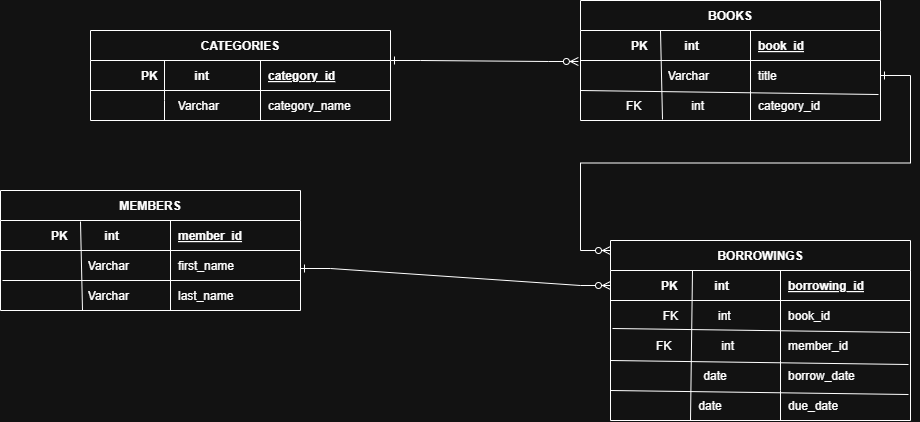

The diagram above was exported from draw.io. Its source (the exported page's mxGraphModel, read from the mxfile embedded in the PNG):
<mxGraphModel dx="1324" dy="511" grid="1" gridSize="10" guides="1" tooltips="1" connect="1" arrows="1" fold="1" page="1" pageScale="1" pageWidth="850" pageHeight="1100" math="0" shadow="0" extFonts="Permanent Marker^https://fonts.googleapis.com/css?family=Permanent+Marker">
  <root>
    <mxCell id="0" />
    <mxCell id="1" parent="0" />
    <mxCell id="RXbiPE6ocHVG1kO1AIxg-63" value="" style="edgeStyle=entityRelationEdgeStyle;endArrow=ERzeroToMany;startArrow=ERone;endFill=1;startFill=0;rounded=0;entryX=-0.007;entryY=0.033;entryDx=0;entryDy=0;entryPerimeter=0;" edge="1" parent="1" target="RXbiPE6ocHVG1kO1AIxg-131">
      <mxGeometry width="100" height="100" relative="1" as="geometry">
        <mxPoint x="650" y="450" as="sourcePoint" />
        <mxPoint x="820" y="450" as="targetPoint" />
      </mxGeometry>
    </mxCell>
    <mxCell id="RXbiPE6ocHVG1kO1AIxg-99" value="" style="edgeStyle=entityRelationEdgeStyle;endArrow=ERzeroToMany;startArrow=ERone;endFill=1;startFill=0;rounded=0;entryX=0;entryY=0.5;entryDx=0;entryDy=0;exitX=1;exitY=0.5;exitDx=0;exitDy=0;" edge="1" parent="1" target="RXbiPE6ocHVG1kO1AIxg-148">
      <mxGeometry width="100" height="100" relative="1" as="geometry">
        <mxPoint x="560" y="658" as="sourcePoint" />
        <mxPoint x="855" y="570" as="targetPoint" />
      </mxGeometry>
    </mxCell>
    <mxCell id="RXbiPE6ocHVG1kO1AIxg-85" value="CATEGORIES" style="shape=table;startSize=30;container=1;collapsible=1;childLayout=tableLayout;fixedRows=1;rowLines=0;fontStyle=1;align=center;resizeLast=1;" vertex="1" parent="1">
      <mxGeometry x="350" y="420" width="300" height="90" as="geometry" />
    </mxCell>
    <mxCell id="RXbiPE6ocHVG1kO1AIxg-86" value="" style="shape=partialRectangle;collapsible=0;dropTarget=0;pointerEvents=0;fillColor=none;points=[[0,0.5],[1,0.5]];portConstraint=eastwest;top=0;left=0;right=0;bottom=1;" vertex="1" parent="RXbiPE6ocHVG1kO1AIxg-85">
      <mxGeometry y="30" width="300" height="30" as="geometry" />
    </mxCell>
    <mxCell id="RXbiPE6ocHVG1kO1AIxg-87" value="PK           int" style="shape=partialRectangle;overflow=hidden;connectable=0;fillColor=none;top=0;left=0;bottom=0;right=0;fontStyle=1;" vertex="1" parent="RXbiPE6ocHVG1kO1AIxg-86">
      <mxGeometry width="170" height="30" as="geometry">
        <mxRectangle width="170" height="30" as="alternateBounds" />
      </mxGeometry>
    </mxCell>
    <mxCell id="RXbiPE6ocHVG1kO1AIxg-88" value="category_id" style="shape=partialRectangle;overflow=hidden;connectable=0;fillColor=none;top=0;left=0;bottom=0;right=0;align=left;spacingLeft=6;fontStyle=5;" vertex="1" parent="RXbiPE6ocHVG1kO1AIxg-86">
      <mxGeometry x="170" width="130" height="30" as="geometry">
        <mxRectangle width="130" height="30" as="alternateBounds" />
      </mxGeometry>
    </mxCell>
    <mxCell id="RXbiPE6ocHVG1kO1AIxg-89" value="" style="shape=partialRectangle;collapsible=0;dropTarget=0;pointerEvents=0;fillColor=none;points=[[0,0.5],[1,0.5]];portConstraint=eastwest;top=0;left=0;right=0;bottom=0;" vertex="1" parent="RXbiPE6ocHVG1kO1AIxg-85">
      <mxGeometry y="60" width="300" height="30" as="geometry" />
    </mxCell>
    <mxCell id="RXbiPE6ocHVG1kO1AIxg-90" value="                                            Varchar                              " style="shape=partialRectangle;overflow=hidden;connectable=0;fillColor=none;top=0;left=0;bottom=0;right=0;" vertex="1" parent="RXbiPE6ocHVG1kO1AIxg-89">
      <mxGeometry width="170" height="30" as="geometry">
        <mxRectangle width="170" height="30" as="alternateBounds" />
      </mxGeometry>
    </mxCell>
    <mxCell id="RXbiPE6ocHVG1kO1AIxg-91" value="category_name" style="shape=partialRectangle;overflow=hidden;connectable=0;fillColor=none;top=0;left=0;bottom=0;right=0;align=left;spacingLeft=6;" vertex="1" parent="RXbiPE6ocHVG1kO1AIxg-89">
      <mxGeometry x="170" width="130" height="30" as="geometry">
        <mxRectangle width="130" height="30" as="alternateBounds" />
      </mxGeometry>
    </mxCell>
    <mxCell id="RXbiPE6ocHVG1kO1AIxg-104" value="" style="endArrow=none;html=1;rounded=0;" edge="1" parent="1">
      <mxGeometry width="50" height="50" relative="1" as="geometry">
        <mxPoint x="424" y="510" as="sourcePoint" />
        <mxPoint x="424" y="450" as="targetPoint" />
        <Array as="points">
          <mxPoint x="424" y="490" />
        </Array>
      </mxGeometry>
    </mxCell>
    <mxCell id="RXbiPE6ocHVG1kO1AIxg-127" value="BOOKS" style="shape=table;startSize=30;container=1;collapsible=1;childLayout=tableLayout;fixedRows=1;rowLines=0;fontStyle=1;align=center;resizeLast=1;" vertex="1" parent="1">
      <mxGeometry x="840" y="390" width="300" height="120" as="geometry" />
    </mxCell>
    <mxCell id="RXbiPE6ocHVG1kO1AIxg-128" value="" style="shape=partialRectangle;collapsible=0;dropTarget=0;pointerEvents=0;fillColor=none;points=[[0,0.5],[1,0.5]];portConstraint=eastwest;top=0;left=0;right=0;bottom=1;" vertex="1" parent="RXbiPE6ocHVG1kO1AIxg-127">
      <mxGeometry y="30" width="300" height="30" as="geometry" />
    </mxCell>
    <mxCell id="RXbiPE6ocHVG1kO1AIxg-129" value="PK           int" style="shape=partialRectangle;overflow=hidden;connectable=0;fillColor=none;top=0;left=0;bottom=0;right=0;fontStyle=1;" vertex="1" parent="RXbiPE6ocHVG1kO1AIxg-128">
      <mxGeometry width="170" height="30" as="geometry">
        <mxRectangle width="170" height="30" as="alternateBounds" />
      </mxGeometry>
    </mxCell>
    <mxCell id="RXbiPE6ocHVG1kO1AIxg-130" value="book_id" style="shape=partialRectangle;overflow=hidden;connectable=0;fillColor=none;top=0;left=0;bottom=0;right=0;align=left;spacingLeft=6;fontStyle=5;" vertex="1" parent="RXbiPE6ocHVG1kO1AIxg-128">
      <mxGeometry x="170" width="130" height="30" as="geometry">
        <mxRectangle width="130" height="30" as="alternateBounds" />
      </mxGeometry>
    </mxCell>
    <mxCell id="RXbiPE6ocHVG1kO1AIxg-131" value="" style="shape=partialRectangle;collapsible=0;dropTarget=0;pointerEvents=0;fillColor=none;points=[[0,0.5],[1,0.5]];portConstraint=eastwest;top=0;left=0;right=0;bottom=0;" vertex="1" parent="RXbiPE6ocHVG1kO1AIxg-127">
      <mxGeometry y="60" width="300" height="30" as="geometry" />
    </mxCell>
    <mxCell id="RXbiPE6ocHVG1kO1AIxg-132" value="                                            Varchar                              " style="shape=partialRectangle;overflow=hidden;connectable=0;fillColor=none;top=0;left=0;bottom=0;right=0;" vertex="1" parent="RXbiPE6ocHVG1kO1AIxg-131">
      <mxGeometry width="170" height="30" as="geometry">
        <mxRectangle width="170" height="30" as="alternateBounds" />
      </mxGeometry>
    </mxCell>
    <mxCell id="RXbiPE6ocHVG1kO1AIxg-133" value="title " style="shape=partialRectangle;overflow=hidden;connectable=0;fillColor=none;top=0;left=0;bottom=0;right=0;align=left;spacingLeft=6;" vertex="1" parent="RXbiPE6ocHVG1kO1AIxg-131">
      <mxGeometry x="170" width="130" height="30" as="geometry">
        <mxRectangle width="130" height="30" as="alternateBounds" />
      </mxGeometry>
    </mxCell>
    <mxCell id="RXbiPE6ocHVG1kO1AIxg-134" value="" style="shape=partialRectangle;collapsible=0;dropTarget=0;pointerEvents=0;fillColor=none;points=[[0,0.5],[1,0.5]];portConstraint=eastwest;top=0;left=0;right=0;bottom=0;" vertex="1" parent="RXbiPE6ocHVG1kO1AIxg-127">
      <mxGeometry y="90" width="300" height="30" as="geometry" />
    </mxCell>
    <mxCell id="RXbiPE6ocHVG1kO1AIxg-135" value="FK               int" style="shape=partialRectangle;overflow=hidden;connectable=0;fillColor=none;top=0;left=0;bottom=0;right=0;" vertex="1" parent="RXbiPE6ocHVG1kO1AIxg-134">
      <mxGeometry width="170" height="30" as="geometry">
        <mxRectangle width="170" height="30" as="alternateBounds" />
      </mxGeometry>
    </mxCell>
    <mxCell id="RXbiPE6ocHVG1kO1AIxg-136" value="category_id" style="shape=partialRectangle;overflow=hidden;connectable=0;fillColor=none;top=0;left=0;bottom=0;right=0;align=left;spacingLeft=6;" vertex="1" parent="RXbiPE6ocHVG1kO1AIxg-134">
      <mxGeometry x="170" width="130" height="30" as="geometry">
        <mxRectangle width="130" height="30" as="alternateBounds" />
      </mxGeometry>
    </mxCell>
    <mxCell id="RXbiPE6ocHVG1kO1AIxg-138" value="" style="endArrow=none;html=1;rounded=0;entryX=0.993;entryY=0.133;entryDx=0;entryDy=0;entryPerimeter=0;" edge="1" parent="1">
      <mxGeometry width="50" height="50" relative="1" as="geometry">
        <mxPoint x="840" y="480" as="sourcePoint" />
        <mxPoint x="1138" y="484" as="targetPoint" />
      </mxGeometry>
    </mxCell>
    <mxCell id="RXbiPE6ocHVG1kO1AIxg-139" value="" style="endArrow=none;html=1;rounded=0;exitX=0.24;exitY=0.967;exitDx=0;exitDy=0;exitPerimeter=0;" edge="1" parent="1">
      <mxGeometry width="50" height="50" relative="1" as="geometry">
        <mxPoint x="922" y="509" as="sourcePoint" />
        <mxPoint x="920" y="420" as="targetPoint" />
      </mxGeometry>
    </mxCell>
    <mxCell id="RXbiPE6ocHVG1kO1AIxg-146" value="" style="endArrow=none;html=1;rounded=0;entryX=0.993;entryY=0.133;entryDx=0;entryDy=0;entryPerimeter=0;" edge="1" parent="1">
      <mxGeometry width="50" height="50" relative="1" as="geometry">
        <mxPoint x="872" y="718" as="sourcePoint" />
        <mxPoint x="1170" y="722" as="targetPoint" />
      </mxGeometry>
    </mxCell>
    <mxCell id="RXbiPE6ocHVG1kO1AIxg-147" value="BORROWINGS" style="shape=table;startSize=30;container=1;collapsible=1;childLayout=tableLayout;fixedRows=1;rowLines=0;fontStyle=1;align=center;resizeLast=1;" vertex="1" parent="1">
      <mxGeometry x="870" y="630" width="300" height="180" as="geometry" />
    </mxCell>
    <mxCell id="RXbiPE6ocHVG1kO1AIxg-148" value="" style="shape=partialRectangle;collapsible=0;dropTarget=0;pointerEvents=0;fillColor=none;points=[[0,0.5],[1,0.5]];portConstraint=eastwest;top=0;left=0;right=0;bottom=1;" vertex="1" parent="RXbiPE6ocHVG1kO1AIxg-147">
      <mxGeometry y="30" width="300" height="30" as="geometry" />
    </mxCell>
    <mxCell id="RXbiPE6ocHVG1kO1AIxg-149" value="PK           int" style="shape=partialRectangle;overflow=hidden;connectable=0;fillColor=none;top=0;left=0;bottom=0;right=0;fontStyle=1;" vertex="1" parent="RXbiPE6ocHVG1kO1AIxg-148">
      <mxGeometry width="170" height="30" as="geometry">
        <mxRectangle width="170" height="30" as="alternateBounds" />
      </mxGeometry>
    </mxCell>
    <mxCell id="RXbiPE6ocHVG1kO1AIxg-150" value="borrowing_id" style="shape=partialRectangle;overflow=hidden;connectable=0;fillColor=none;top=0;left=0;bottom=0;right=0;align=left;spacingLeft=6;fontStyle=5;" vertex="1" parent="RXbiPE6ocHVG1kO1AIxg-148">
      <mxGeometry x="170" width="130" height="30" as="geometry">
        <mxRectangle width="130" height="30" as="alternateBounds" />
      </mxGeometry>
    </mxCell>
    <mxCell id="RXbiPE6ocHVG1kO1AIxg-151" value="" style="shape=partialRectangle;collapsible=0;dropTarget=0;pointerEvents=0;fillColor=none;points=[[0,0.5],[1,0.5]];portConstraint=eastwest;top=0;left=0;right=0;bottom=0;" vertex="1" parent="RXbiPE6ocHVG1kO1AIxg-147">
      <mxGeometry y="60" width="300" height="30" as="geometry" />
    </mxCell>
    <mxCell id="RXbiPE6ocHVG1kO1AIxg-152" value=" FK            int" style="shape=partialRectangle;overflow=hidden;connectable=0;fillColor=none;top=0;left=0;bottom=0;right=0;" vertex="1" parent="RXbiPE6ocHVG1kO1AIxg-151">
      <mxGeometry width="170" height="30" as="geometry">
        <mxRectangle width="170" height="30" as="alternateBounds" />
      </mxGeometry>
    </mxCell>
    <mxCell id="RXbiPE6ocHVG1kO1AIxg-153" value="book_id" style="shape=partialRectangle;overflow=hidden;connectable=0;fillColor=none;top=0;left=0;bottom=0;right=0;align=left;spacingLeft=6;" vertex="1" parent="RXbiPE6ocHVG1kO1AIxg-151">
      <mxGeometry x="170" width="130" height="30" as="geometry">
        <mxRectangle width="130" height="30" as="alternateBounds" />
      </mxGeometry>
    </mxCell>
    <mxCell id="RXbiPE6ocHVG1kO1AIxg-154" value="" style="shape=partialRectangle;collapsible=0;dropTarget=0;pointerEvents=0;fillColor=none;points=[[0,0.5],[1,0.5]];portConstraint=eastwest;top=0;left=0;right=0;bottom=0;" vertex="1" parent="RXbiPE6ocHVG1kO1AIxg-147">
      <mxGeometry y="90" width="300" height="30" as="geometry" />
    </mxCell>
    <mxCell id="RXbiPE6ocHVG1kO1AIxg-155" value="FK               int" style="shape=partialRectangle;overflow=hidden;connectable=0;fillColor=none;top=0;left=0;bottom=0;right=0;" vertex="1" parent="RXbiPE6ocHVG1kO1AIxg-154">
      <mxGeometry width="170" height="30" as="geometry">
        <mxRectangle width="170" height="30" as="alternateBounds" />
      </mxGeometry>
    </mxCell>
    <mxCell id="RXbiPE6ocHVG1kO1AIxg-156" value="member_id" style="shape=partialRectangle;overflow=hidden;connectable=0;fillColor=none;top=0;left=0;bottom=0;right=0;align=left;spacingLeft=6;" vertex="1" parent="RXbiPE6ocHVG1kO1AIxg-154">
      <mxGeometry x="170" width="130" height="30" as="geometry">
        <mxRectangle width="130" height="30" as="alternateBounds" />
      </mxGeometry>
    </mxCell>
    <mxCell id="RXbiPE6ocHVG1kO1AIxg-157" value="" style="shape=partialRectangle;collapsible=0;dropTarget=0;pointerEvents=0;fillColor=none;points=[[0,0.5],[1,0.5]];portConstraint=eastwest;top=0;left=0;right=0;bottom=0;" vertex="1" parent="RXbiPE6ocHVG1kO1AIxg-147">
      <mxGeometry y="120" width="300" height="30" as="geometry" />
    </mxCell>
    <mxCell id="RXbiPE6ocHVG1kO1AIxg-158" value="            date" style="shape=partialRectangle;overflow=hidden;connectable=0;fillColor=none;top=0;left=0;bottom=0;right=0;" vertex="1" parent="RXbiPE6ocHVG1kO1AIxg-157">
      <mxGeometry width="170" height="30" as="geometry">
        <mxRectangle width="170" height="30" as="alternateBounds" />
      </mxGeometry>
    </mxCell>
    <mxCell id="RXbiPE6ocHVG1kO1AIxg-159" value="borrow_date" style="shape=partialRectangle;overflow=hidden;connectable=0;fillColor=none;top=0;left=0;bottom=0;right=0;align=left;spacingLeft=6;" vertex="1" parent="RXbiPE6ocHVG1kO1AIxg-157">
      <mxGeometry x="170" width="130" height="30" as="geometry">
        <mxRectangle width="130" height="30" as="alternateBounds" />
      </mxGeometry>
    </mxCell>
    <mxCell id="RXbiPE6ocHVG1kO1AIxg-160" value="" style="shape=partialRectangle;collapsible=0;dropTarget=0;pointerEvents=0;fillColor=none;points=[[0,0.5],[1,0.5]];portConstraint=eastwest;top=0;left=0;right=0;bottom=0;" vertex="1" parent="RXbiPE6ocHVG1kO1AIxg-147">
      <mxGeometry y="150" width="300" height="30" as="geometry" />
    </mxCell>
    <mxCell id="RXbiPE6ocHVG1kO1AIxg-161" value="         date" style="shape=partialRectangle;overflow=hidden;connectable=0;fillColor=none;top=0;left=0;bottom=0;right=0;" vertex="1" parent="RXbiPE6ocHVG1kO1AIxg-160">
      <mxGeometry width="170" height="30" as="geometry">
        <mxRectangle width="170" height="30" as="alternateBounds" />
      </mxGeometry>
    </mxCell>
    <mxCell id="RXbiPE6ocHVG1kO1AIxg-162" value="due_date" style="shape=partialRectangle;overflow=hidden;connectable=0;fillColor=none;top=0;left=0;bottom=0;right=0;align=left;spacingLeft=6;" vertex="1" parent="RXbiPE6ocHVG1kO1AIxg-160">
      <mxGeometry x="170" width="130" height="30" as="geometry">
        <mxRectangle width="130" height="30" as="alternateBounds" />
      </mxGeometry>
    </mxCell>
    <mxCell id="RXbiPE6ocHVG1kO1AIxg-163" value="" style="endArrow=none;html=1;rounded=0;entryX=0.993;entryY=0.133;entryDx=0;entryDy=0;entryPerimeter=0;" edge="1" parent="1">
      <mxGeometry width="50" height="50" relative="1" as="geometry">
        <mxPoint x="870" y="750" as="sourcePoint" />
        <mxPoint x="1168" y="754" as="targetPoint" />
      </mxGeometry>
    </mxCell>
    <mxCell id="RXbiPE6ocHVG1kO1AIxg-164" value="" style="endArrow=none;html=1;rounded=0;entryX=0.993;entryY=0.133;entryDx=0;entryDy=0;entryPerimeter=0;" edge="1" parent="1">
      <mxGeometry width="50" height="50" relative="1" as="geometry">
        <mxPoint x="870" y="780" as="sourcePoint" />
        <mxPoint x="1168" y="784" as="targetPoint" />
      </mxGeometry>
    </mxCell>
    <mxCell id="RXbiPE6ocHVG1kO1AIxg-166" value="" style="endArrow=none;html=1;rounded=0;exitX=0.227;exitY=1;exitDx=0;exitDy=0;exitPerimeter=0;" edge="1" parent="1">
      <mxGeometry width="50" height="50" relative="1" as="geometry">
        <mxPoint x="950" y="810" as="sourcePoint" />
        <mxPoint x="952" y="660" as="targetPoint" />
      </mxGeometry>
    </mxCell>
    <mxCell id="RXbiPE6ocHVG1kO1AIxg-167" value="MEMBERS" style="shape=table;startSize=30;container=1;collapsible=1;childLayout=tableLayout;fixedRows=1;rowLines=0;fontStyle=1;align=center;resizeLast=1;" vertex="1" parent="1">
      <mxGeometry x="260" y="580" width="300" height="120" as="geometry" />
    </mxCell>
    <mxCell id="RXbiPE6ocHVG1kO1AIxg-168" value="" style="shape=partialRectangle;collapsible=0;dropTarget=0;pointerEvents=0;fillColor=none;points=[[0,0.5],[1,0.5]];portConstraint=eastwest;top=0;left=0;right=0;bottom=1;" vertex="1" parent="RXbiPE6ocHVG1kO1AIxg-167">
      <mxGeometry y="30" width="300" height="30" as="geometry" />
    </mxCell>
    <mxCell id="RXbiPE6ocHVG1kO1AIxg-169" value="PK           int" style="shape=partialRectangle;overflow=hidden;connectable=0;fillColor=none;top=0;left=0;bottom=0;right=0;fontStyle=1;" vertex="1" parent="RXbiPE6ocHVG1kO1AIxg-168">
      <mxGeometry width="170" height="30" as="geometry">
        <mxRectangle width="170" height="30" as="alternateBounds" />
      </mxGeometry>
    </mxCell>
    <mxCell id="RXbiPE6ocHVG1kO1AIxg-170" value="member_id" style="shape=partialRectangle;overflow=hidden;connectable=0;fillColor=none;top=0;left=0;bottom=0;right=0;align=left;spacingLeft=6;fontStyle=5;" vertex="1" parent="RXbiPE6ocHVG1kO1AIxg-168">
      <mxGeometry x="170" width="130" height="30" as="geometry">
        <mxRectangle width="130" height="30" as="alternateBounds" />
      </mxGeometry>
    </mxCell>
    <mxCell id="RXbiPE6ocHVG1kO1AIxg-171" value="" style="shape=partialRectangle;collapsible=0;dropTarget=0;pointerEvents=0;fillColor=none;points=[[0,0.5],[1,0.5]];portConstraint=eastwest;top=0;left=0;right=0;bottom=0;" vertex="1" parent="RXbiPE6ocHVG1kO1AIxg-167">
      <mxGeometry y="60" width="300" height="30" as="geometry" />
    </mxCell>
    <mxCell id="RXbiPE6ocHVG1kO1AIxg-172" value="                                            Varchar                              " style="shape=partialRectangle;overflow=hidden;connectable=0;fillColor=none;top=0;left=0;bottom=0;right=0;" vertex="1" parent="RXbiPE6ocHVG1kO1AIxg-171">
      <mxGeometry width="170" height="30" as="geometry">
        <mxRectangle width="170" height="30" as="alternateBounds" />
      </mxGeometry>
    </mxCell>
    <mxCell id="RXbiPE6ocHVG1kO1AIxg-173" value="first_name" style="shape=partialRectangle;overflow=hidden;connectable=0;fillColor=none;top=0;left=0;bottom=0;right=0;align=left;spacingLeft=6;" vertex="1" parent="RXbiPE6ocHVG1kO1AIxg-171">
      <mxGeometry x="170" width="130" height="30" as="geometry">
        <mxRectangle width="130" height="30" as="alternateBounds" />
      </mxGeometry>
    </mxCell>
    <mxCell id="RXbiPE6ocHVG1kO1AIxg-174" value="" style="shape=partialRectangle;collapsible=0;dropTarget=0;pointerEvents=0;fillColor=none;points=[[0,0.5],[1,0.5]];portConstraint=eastwest;top=0;left=0;right=0;bottom=0;" vertex="1" parent="RXbiPE6ocHVG1kO1AIxg-167">
      <mxGeometry y="90" width="300" height="30" as="geometry" />
    </mxCell>
    <mxCell id="RXbiPE6ocHVG1kO1AIxg-175" value="              Varchar" style="shape=partialRectangle;overflow=hidden;connectable=0;fillColor=none;top=0;left=0;bottom=0;right=0;" vertex="1" parent="RXbiPE6ocHVG1kO1AIxg-174">
      <mxGeometry width="170" height="30" as="geometry">
        <mxRectangle width="170" height="30" as="alternateBounds" />
      </mxGeometry>
    </mxCell>
    <mxCell id="RXbiPE6ocHVG1kO1AIxg-176" value="last_name" style="shape=partialRectangle;overflow=hidden;connectable=0;fillColor=none;top=0;left=0;bottom=0;right=0;align=left;spacingLeft=6;" vertex="1" parent="RXbiPE6ocHVG1kO1AIxg-174">
      <mxGeometry x="170" width="130" height="30" as="geometry">
        <mxRectangle width="130" height="30" as="alternateBounds" />
      </mxGeometry>
    </mxCell>
    <mxCell id="RXbiPE6ocHVG1kO1AIxg-177" value="" style="endArrow=none;html=1;rounded=0;exitX=0.24;exitY=0.967;exitDx=0;exitDy=0;exitPerimeter=0;" edge="1" parent="1">
      <mxGeometry width="50" height="50" relative="1" as="geometry">
        <mxPoint x="342" y="700" as="sourcePoint" />
        <mxPoint x="340" y="611" as="targetPoint" />
      </mxGeometry>
    </mxCell>
    <mxCell id="RXbiPE6ocHVG1kO1AIxg-178" value="" style="endArrow=none;html=1;rounded=0;" edge="1" parent="1">
      <mxGeometry width="50" height="50" relative="1" as="geometry">
        <mxPoint x="262" y="670" as="sourcePoint" />
        <mxPoint x="560" y="670" as="targetPoint" />
      </mxGeometry>
    </mxCell>
    <mxCell id="RXbiPE6ocHVG1kO1AIxg-179" value="" style="edgeStyle=entityRelationEdgeStyle;endArrow=ERzeroToMany;startArrow=ERone;endFill=1;startFill=0;rounded=0;exitX=1;exitY=0.5;exitDx=0;exitDy=0;" edge="1" parent="1" source="RXbiPE6ocHVG1kO1AIxg-131">
      <mxGeometry width="100" height="100" relative="1" as="geometry">
        <mxPoint x="1160" y="470" as="sourcePoint" />
        <mxPoint x="870" y="640" as="targetPoint" />
      </mxGeometry>
    </mxCell>
  </root>
</mxGraphModel>